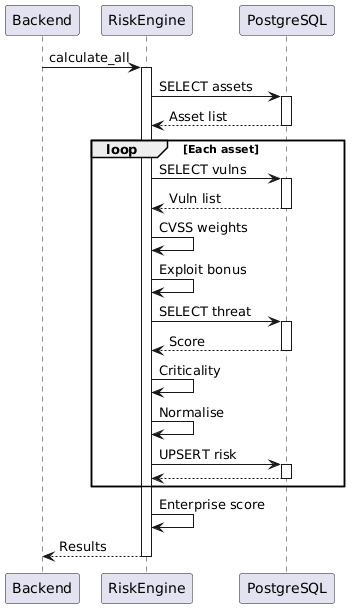

The diagram above was rendered by PlantUML. Its source (embedded in the PNG):
@startuml
participant Backend
participant RiskEngine
participant PostgreSQL

Backend -> RiskEngine: calculate_all
activate RiskEngine

RiskEngine -> PostgreSQL: SELECT assets
activate PostgreSQL
PostgreSQL --> RiskEngine: Asset list
deactivate PostgreSQL

loop Each asset
    RiskEngine -> PostgreSQL: SELECT vulns
    activate PostgreSQL
    PostgreSQL --> RiskEngine: Vuln list
    deactivate PostgreSQL
    
    RiskEngine -> RiskEngine: CVSS weights
    RiskEngine -> RiskEngine: Exploit bonus
    
    RiskEngine -> PostgreSQL: SELECT threat
    activate PostgreSQL
    PostgreSQL --> RiskEngine: Score
    deactivate PostgreSQL
    
    RiskEngine -> RiskEngine: Criticality
    RiskEngine -> RiskEngine: Normalise
    
    RiskEngine -> PostgreSQL: UPSERT risk
    activate PostgreSQL
    PostgreSQL --> RiskEngine
    deactivate PostgreSQL
end

RiskEngine -> RiskEngine: Enterprise score
RiskEngine --> Backend: Results
deactivate RiskEngine
@enduml